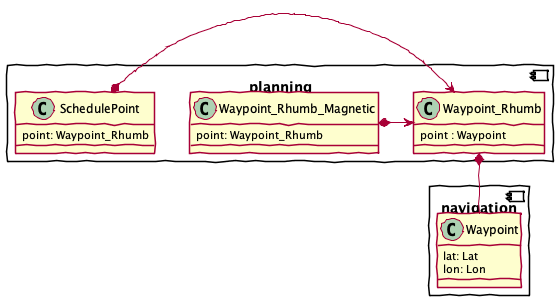

The diagram above was rendered by PlantUML. Its source (embedded in the PNG):
@startuml
skinparamlocked shadowing false
skinparamlocked handwritten true
component planning {
    class Waypoint_Rhumb {
        point : Waypoint
    }
    class Waypoint_Rhumb_Magnetic {
        point: Waypoint_Rhumb
    }
    Waypoint_Rhumb_Magnetic *-> Waypoint_Rhumb
    class SchedulePoint {
        point: Waypoint_Rhumb
    }
    SchedulePoint *-> Waypoint_Rhumb
}
component navigation {
    class Waypoint {
        lat: Lat
        lon: Lon
    }
}
Waypoint_Rhumb *-- Waypoint
@enduml